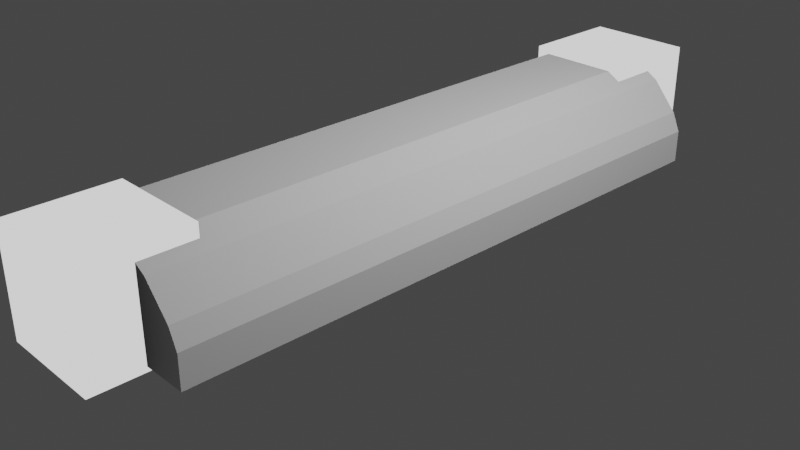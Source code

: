 # Source: Cabin.blend  (saved by Blender 3.1.7; exported with 4.5.12 LTS)
import bpy
from mathutils import Matrix  # noqa: F401  (used for matrix-valued properties, if any)

bpy.ops.wm.read_factory_settings(use_empty=True)
scene = bpy.context.scene
scene.name = 'Scene'

# ---- collections
col_collection = bpy.data.collections.new('Collection'); scene.collection.children.link(col_collection)
col_collider_collider_005 = bpy.data.collections.new('collider:collider.005')  # instanced only; not linked into the scene
col_collider_collider_006 = bpy.data.collections.new('collider:collider.006')  # instanced only; not linked into the scene
col_collider_collider_007 = bpy.data.collections.new('collider:collider.007')  # instanced only; not linked into the scene
col_collider_collider_008 = bpy.data.collections.new('collider:collider.008')  # instanced only; not linked into the scene
col_collider_collider_009 = bpy.data.collections.new('collider:collider.009')  # instanced only; not linked into the scene
col_collider_collider_010 = bpy.data.collections.new('collider:collider.010')  # instanced only; not linked into the scene
col_collider_collider_011 = bpy.data.collections.new('collider:collider.011')  # instanced only; not linked into the scene
col_collider_collider_012 = bpy.data.collections.new('collider:collider.012')  # instanced only; not linked into the scene
col_collider_collider_013 = bpy.data.collections.new('collider:collider.013')  # instanced only; not linked into the scene
col_collider_collider_014 = bpy.data.collections.new('collider:collider.014')  # instanced only; not linked into the scene
col_collider_collider_015 = bpy.data.collections.new('collider:collider.015')  # instanced only; not linked into the scene
col_collider_collider_016 = bpy.data.collections.new('collider:collider.016')  # instanced only; not linked into the scene
col_collider_collider_017 = bpy.data.collections.new('collider:collider.017')  # instanced only; not linked into the scene
col_collider_collider_018 = bpy.data.collections.new('collider:collider.018')  # instanced only; not linked into the scene
col_collider_collider_019 = bpy.data.collections.new('collider:collider.019')  # instanced only; not linked into the scene
col_collider_collider_020 = bpy.data.collections.new('collider:collider.020')  # instanced only; not linked into the scene

# ---- materials (node trees are filled in below, after node groups)
mat_material_002 = bpy.data.materials.new('Material.002')
mat_material_002.use_transparent_shadow = False

# ---- node groups
ng_color4 = bpy.data.node_groups.new('Color4', 'ShaderNodeTree')
_s = ng_color4.interface.new_socket(name='Color', in_out='OUTPUT', socket_type='NodeSocketColor')
_s = ng_color4.interface.new_socket(name='Alpha', in_out='OUTPUT', socket_type='NodeSocketFloat')
_s = ng_color4.interface.new_socket(name='Color', in_out='INPUT', socket_type='NodeSocketColor')
_s = ng_color4.interface.new_socket(name='Alpha', in_out='INPUT', socket_type='NodeSocketFloat')
_s.min_value = 1.0
_N = ng_color4.nodes; _L = ng_color4.links
n0 = _N.new('NodeGroupInput'); n0.name = 'Group Input'; n0.location = (-403, 18)
n1 = _N.new('NodeGroupOutput'); n1.name = 'Group Output'; n1.location = (154, 24)
_L.new(n0.outputs[1], n1.inputs[1])
_L.new(n0.outputs[0], n1.inputs[0])
n1.is_active_output = True

# ---- material node trees
mat_material_002.use_nodes = True; mat_material_002.node_tree.nodes.clear()
_N = mat_material_002.node_tree.nodes; _L = mat_material_002.node_tree.links
n0 = _N.new('ShaderNodeOutputMaterial'); n0.name = 'Material Output'; n0.location = (300, 300)
n1 = _N.new('ShaderNodeMixShader'); n1.name = 'Mix Shader'; n1.location = (19, 220)
n2 = _N.new('ShaderNodeLightPath'); n2.name = 'Light Path'; n2.location = (-232, 180)
n2.hide = True
n3 = _N.new('ShaderNodeEmission'); n3.name = 'Emission'; n3.location = (-210, 127)
n3.hide = True
n4 = _N.new('ShaderNodeGroup'); n4.name = '_Color'; n4.location = (-420, 126)
n4.label = '_Color'
n4.hide = True
n4.node_tree = ng_color4
n4.inputs[0].default_value = (1.0, 1.0, 1.0, 1.0)
n4.inputs[1].default_value = 1.0
_L.new(n1.outputs[0], n0.inputs[0])
_L.new(n2.outputs[0], n1.inputs[0])
_L.new(n3.outputs[0], n1.inputs[2])
_L.new(n4.outputs[0], n3.inputs[0])
_L.new(n4.outputs[1], n3.inputs[1])
n0.is_active_output = True

# ---- world
world_world = bpy.data.worlds.new('World'); scene.world = world_world
world_world.use_nodes = True; world_world.node_tree.nodes.clear()
_N = world_world.node_tree.nodes; _L = world_world.node_tree.links
n0 = _N.new('ShaderNodeOutputWorld'); n0.name = 'World Output'; n0.location = (300, 300)
n1 = _N.new('ShaderNodeBackground'); n1.name = 'Background'; n1.location = (10, 300)
n1.inputs[0].default_value = (0.05088, 0.05088, 0.05088, 1.0)
_L.new(n1.outputs[0], n0.inputs[0])
n0.is_active_output = True
world_world.color = (0.05088, 0.05088, 0.05088)
world_world.use_sun_shadow = False
world_world.sun_shadow_jitter_overblur = 0.0

# ---- cameras
cam_camera = bpy.data.cameras.new('Camera')
cam_camera.clip_end = 100.0
cam_camera.ortho_scale = 7.314

# ---- lights
light_light = bpy.data.lights.new('Light', 'POINT')
light_light.transmission_factor = 0.0
light_light.energy = 1000.0
light_light.shadow_soft_size = 0.1
light_light.shadow_maximum_resolution = 0.006
light_light.use_absolute_resolution = True

# ---- meshes
me_cube_003 = bpy.data.meshes.new('Cube.003')
me_cube_003.from_pydata([(-0.2637, -3.296, 0.05397), (-0.2637, -3.296, 0.674), (-0.2637, 3.296, 0.05397), (-0.2637, 3.296, 0.674), (0.2637, -3.296, 0.05397), (0.2637, -3.296, 0.674), (0.2637, 3.296, 0.05397), (0.2637, 3.296, 0.674), (-0.6931, 3.296, -6.855e-06), (-0.6931, -3.296, -6.855e-06), (-0.6931, -3.296, 0.8729), (-0.6931, 3.296, 0.8729), (0.6931, 3.296, 0.8729), (0.6931, 3.296, -6.855e-06), (0.6931, -3.296, -6.855e-06), (0.6931, -3.296, 0.8729), (-0.9664, 3.296, -6.855e-06), (-0.9664, -3.296, -6.855e-06), (-0.9664, -3.296, 0.5578), (-0.9664, 3.296, 0.5578), (0.9664, 3.296, 0.5578), (0.9664, 3.296, -6.855e-06), (0.9664, -3.296, -6.855e-06), (0.9664, -3.296, 0.5578), (-1.058, 3.296, -6.855e-06), (-1.058, -3.296, -6.855e-06), (-1.058, -3.296, 0.355), (-1.058, 3.296, 0.355), (1.058, 3.296, 0.355), (1.058, 3.296, -6.855e-06), (1.058, -3.296, -6.855e-06), (1.058, -3.296, 0.355), (-0.4235, -3.296, -6.855e-06), (-0.4235, -3.296, 1.03), (-0.4235, 3.296, 1.03), (-0.4235, 3.296, -6.855e-06), (0.4235, 3.296, -6.855e-06), (0.4235, 3.296, 1.03), (0.4235, -3.296, 1.03), (0.4235, -3.296, -6.855e-06)], [], [(35, 8, 9, 32), (33, 10, 11, 34), (35, 32, 39, 36), (37, 38, 33, 34), (9, 17, 18, 10), (11, 19, 16, 8), (38, 15, 14, 39), (39, 14, 13, 36), (34, 11, 8, 35), (32, 9, 10, 33), (37, 12, 15, 38), (36, 13, 12, 37), (22, 30, 29, 21), (23, 31, 30, 22), (12, 20, 23, 15), (13, 21, 20, 12), (10, 18, 19, 11), (8, 16, 17, 9), (15, 23, 22, 14), (14, 22, 21, 13), (25, 24, 27, 26), (29, 30, 31, 28), (19, 27, 24, 16), (17, 25, 26, 18), (20, 28, 31, 23), (21, 29, 28, 20), (18, 26, 27, 19), (16, 24, 25, 17), (1, 0, 32, 33), (2, 3, 34, 35), (6, 2, 35, 36), (3, 7, 37, 34), (7, 6, 36, 37), (4, 5, 38, 39), (0, 4, 39, 32), (5, 1, 33, 38)])
_uv = me_cube_003.uv_layers.new(name='UVMap')
_uv.uv.foreach_set('vector', [0.125, 0.5, 0.125, 0.5, 0.125, 0.75, 0.125, 0.75, 0.875, 0.75, 0.875, 0.75, 0.875, 0.5, 0.875, 0.5, 0.125, 0.5, 0.125, 0.75, 0.375, 0.75, 0.375, 0.5, 0.625, 0.5, 0.625, 0.75, 0.875, 0.75, 0.875, 0.5, 0.375, 1.0, 0.375, 1.0, 0.625, 1.0, 0.625, 1.0, 0.625, 0.25, 0.625, 0.25, 0.375, 0.25, 0.375, 0.25, 0.625, 0.75, 0.625, 0.75, 0.375, 0.75, 0.375, 0.75, 0.375, 0.75, 0.375, 0.75, 0.375, 0.5, 0.375, 0.5, 0.625, 0.25, 0.625, 0.25, 0.375, 0.25, 0.375, 0.25, 0.375, 1.0, 0.375, 1.0, 0.625, 1.0, 0.625, 1.0, 0.625, 0.5, 0.625, 0.5, 0.625, 0.75, 0.625, 0.75, 0.375, 0.5, 0.375, 0.5, 0.625, 0.5, 0.625, 0.5, 0.375, 0.75, 0.375, 0.75, 0.375, 0.5, 0.375, 0.5, 0.625, 0.75, 0.625, 0.75, 0.375, 0.75, 0.375, 0.75, 0.625, 0.5, 0.625, 0.5, 0.625, 0.75, 0.625, 0.75, 0.375, 0.5, 0.375, 0.5, 0.625, 0.5, 0.625, 0.5, 0.875, 0.75, 0.875, 0.75, 0.875, 0.5, 0.875, 0.5, 0.125, 0.5, 0.125, 0.5, 0.125, 0.75, 0.125, 0.75, 0.625, 0.75, 0.625, 0.75, 0.375, 0.75, 0.375, 0.75, 0.375, 0.75, 0.375, 0.75, 0.375, 0.5, 0.375, 0.5, 0.375, 0.0, 0.375, 0.25, 0.625, 0.25, 0.625, 0.0, 0.375, 0.5, 0.375, 0.75, 0.625, 0.75, 0.625, 0.5, 0.625, 0.25, 0.625, 0.25, 0.375, 0.25, 0.375, 0.25, 0.375, 1.0, 0.375, 1.0, 0.625, 1.0, 0.625, 1.0, 0.625, 0.5, 0.625, 0.5, 0.625, 0.75, 0.625, 0.75, 0.375, 0.5, 0.375, 0.5, 0.625, 0.5, 0.625, 0.5, 0.875, 0.75, 0.875, 0.75, 0.875, 0.5, 0.875, 0.5, 0.125, 0.5, 0.125, 0.5, 0.125, 0.75, 0.125, 0.75, 0.6119, 0.9841, 0.3881, 0.9841, 0.375, 1.0, 0.625, 1.0, 0.3881, 0.2659, 0.6119, 0.2659, 0.625, 0.25, 0.375, 0.25, 0.3881, 0.4841, 0.3881, 0.2659, 0.375, 0.25, 0.375, 0.5, 0.6119, 0.2659, 0.6119, 0.4841, 0.625, 0.5, 0.625, 0.25, 0.6119, 0.4841, 0.3881, 0.4841, 0.375, 0.5, 0.625, 0.5, 0.3881, 0.7659, 0.6119, 0.7659, 0.625, 0.75, 0.375, 0.75, 0.3881, 0.9841, 0.3881, 0.7659, 0.375, 0.75, 0.375, 1.0, 0.6119, 0.7659, 0.6119, 0.9841, 0.625, 1.0, 0.625, 0.75])
me_cube_003.use_remesh_fix_poles = True
me_cube_003.use_remesh_preserve_attributes = False
me_cube_003.update()
me_cube_004 = bpy.data.meshes.new('Cube.004')
me_cube_004.from_pydata([(-0.5717, -3.85, -0.05267), (-0.5717, -3.85, 1.091), (-0.5717, -2.707, -0.05267), (-0.5717, -2.707, 1.091), (0.5717, -3.85, -0.05267), (0.5717, -3.85, 1.091), (0.5717, -2.707, -0.05267), (0.5717, -2.707, 1.091)], [], [(0, 1, 3, 2), (2, 3, 7, 6), (6, 7, 5, 4), (4, 5, 1, 0), (2, 6, 4, 0), (7, 3, 1, 5)])
_uv = me_cube_004.uv_layers.new(name='UVMap')
_uv.uv.foreach_set('vector', [0.375, 0.0, 0.625, 0.0, 0.625, 0.25, 0.375, 0.25, 0.375, 0.25, 0.625, 0.25, 0.625, 0.5, 0.375, 0.5, 0.375, 0.5, 0.625, 0.5, 0.625, 0.75, 0.375, 0.75, 0.375, 0.75, 0.625, 0.75, 0.625, 1.0, 0.375, 1.0, 0.125, 0.5, 0.375, 0.5, 0.375, 0.75, 0.125, 0.75, 0.625, 0.5, 0.875, 0.5, 0.875, 0.75, 0.625, 0.75])
me_cube_004.materials.append(mat_material_002)
me_cube_004.use_remesh_fix_poles = True
me_cube_004.use_remesh_preserve_attributes = False
me_cube_004.update()
me_cube_005 = bpy.data.meshes.new('Cube.005')
me_cube_005.from_pydata([(-0.5717, -3.85, -0.05267), (-0.5717, -3.85, 1.091), (-0.5717, -2.707, -0.05267), (-0.5717, -2.707, 1.091), (0.5717, -3.85, -0.05267), (0.5717, -3.85, 1.091), (0.5717, -2.707, -0.05267), (0.5717, -2.707, 1.091)], [], [(0, 1, 3, 2), (2, 3, 7, 6), (6, 7, 5, 4), (4, 5, 1, 0), (2, 6, 4, 0), (7, 3, 1, 5)])
_uv = me_cube_005.uv_layers.new(name='UVMap')
_uv.uv.foreach_set('vector', [0.375, 0.0, 0.625, 0.0, 0.625, 0.25, 0.375, 0.25, 0.375, 0.25, 0.625, 0.25, 0.625, 0.5, 0.375, 0.5, 0.375, 0.5, 0.625, 0.5, 0.625, 0.75, 0.375, 0.75, 0.375, 0.75, 0.625, 0.75, 0.625, 1.0, 0.375, 1.0, 0.125, 0.5, 0.375, 0.5, 0.375, 0.75, 0.125, 0.75, 0.625, 0.5, 0.875, 0.5, 0.875, 0.75, 0.625, 0.75])
me_cube_005.materials.append(mat_material_002)
me_cube_005.use_remesh_fix_poles = True
me_cube_005.use_remesh_preserve_attributes = False
me_cube_005.update()
me_collider_005 = bpy.data.meshes.new('collider.005')
me_collider_005.from_pydata([(0.6324, 6.194, -1.058), (0.6324, 6.194, -0.1816), (0.6324, 6.587, -0.1816), (0.6324, 6.587, -1.058), (2.118, 6.587, -1.058), (2.118, 6.587, -0.1816), (2.118, 6.194, -0.1816), (2.118, 6.194, -1.058)], [(0, 1), (1, 2), (2, 3), (3, 4), (4, 5), (5, 6), (6, 7), (7, 0), (6, 1), (5, 2), (7, 4), (3, 0)], [])
me_collider_005.use_remesh_fix_poles = True
me_collider_005.use_remesh_preserve_attributes = False
me_collider_005.update()
me_collider_006 = bpy.data.meshes.new('collider.006')
me_collider_006.from_pydata([(0.6324, 4.015, -1.058), (0.6324, 4.015, -0.1816), (0.6324, 5.022, -0.1816), (0.6324, 5.022, -1.058), (2.25, 5.022, -1.058), (2.25, 5.022, -0.1816), (2.25, 4.015, -0.1816), (2.25, 4.015, -1.058)], [(0, 1), (1, 2), (2, 3), (3, 4), (4, 5), (5, 6), (6, 7), (7, 0), (6, 1), (5, 2), (7, 4), (3, 0)], [])
me_collider_006.use_remesh_fix_poles = True
me_collider_006.use_remesh_preserve_attributes = False
me_collider_006.update()
me_collider_007 = bpy.data.meshes.new('collider.007')
me_collider_007.from_pydata([(-2.25, 4.015, -1.058), (-2.25, 4.015, -0.1816), (-2.25, 5.022, -0.1816), (-2.25, 5.022, -1.058), (-0.6324, 5.022, -1.058), (-0.6324, 5.022, -0.1816), (-0.6324, 4.015, -0.1816), (-0.6324, 4.015, -1.058)], [(0, 1), (1, 2), (2, 3), (3, 4), (4, 5), (5, 6), (6, 7), (7, 0), (6, 1), (5, 2), (7, 4), (3, 0)], [])
me_collider_007.use_remesh_fix_poles = True
me_collider_007.use_remesh_preserve_attributes = False
me_collider_007.update()
me_collider_008 = bpy.data.meshes.new('collider.008')
me_collider_008.from_pydata([(-2.25, 6.194, -1.058), (-2.25, 6.194, -0.1816), (-2.25, 6.587, -0.1816), (-2.25, 6.587, -1.058), (-0.6324, 6.587, -1.058), (-0.6324, 6.587, -0.1816), (-0.6324, 6.194, -0.1816), (-0.6324, 6.194, -1.058)], [(0, 1), (1, 2), (2, 3), (3, 4), (4, 5), (5, 6), (6, 7), (7, 0), (6, 1), (5, 2), (7, 4), (3, 0)], [])
me_collider_008.use_remesh_fix_poles = True
me_collider_008.use_remesh_preserve_attributes = False
me_collider_008.update()
me_collider_009 = bpy.data.meshes.new('collider.009')
me_collider_009.from_pydata([(0.6324, 1.595, -1.058), (0.6324, 1.595, -0.1816), (0.6324, 2.945, -0.1816), (0.6324, 2.945, -1.058), (2.209, 2.945, -1.058), (2.209, 2.945, -0.1816), (2.209, 1.595, -0.1816), (2.209, 1.595, -1.058)], [(0, 1), (1, 2), (2, 3), (3, 4), (4, 5), (5, 6), (6, 7), (7, 0), (6, 1), (5, 2), (7, 4), (3, 0)], [])
me_collider_009.use_remesh_fix_poles = True
me_collider_009.use_remesh_preserve_attributes = False
me_collider_009.update()
me_collider_010 = bpy.data.meshes.new('collider.010')
me_collider_010.from_pydata([(-2.209, 1.131, -1.058), (-2.209, 1.131, -0.1816), (-2.209, 2.945, -0.1816), (-2.209, 2.945, -1.058), (-0.6324, 2.945, -1.058), (-0.6324, 2.945, -0.1816), (-0.6324, 1.131, -0.1816), (-0.6324, 1.131, -1.058)], [(0, 1), (1, 2), (2, 3), (3, 4), (4, 5), (5, 6), (6, 7), (7, 0), (6, 1), (5, 2), (7, 4), (3, 0)], [])
me_collider_010.use_remesh_fix_poles = True
me_collider_010.use_remesh_preserve_attributes = False
me_collider_010.update()
me_collider_011 = bpy.data.meshes.new('collider.011')
me_collider_011.from_pydata([(-1.253, -1.08, -1.058), (-1.253, -1.08, -0.7711), (-1.253, 1.08, -0.7711), (-1.253, 1.08, -1.058), (-0.6324, 1.08, -1.058), (-0.6324, 1.08, -0.7711), (-0.6324, -1.08, -0.7711), (-0.6324, -1.08, -1.058)], [(0, 1), (1, 2), (2, 3), (3, 4), (4, 5), (5, 6), (6, 7), (7, 0), (6, 1), (5, 2), (7, 4), (3, 0)], [])
me_collider_011.use_remesh_fix_poles = True
me_collider_011.use_remesh_preserve_attributes = False
me_collider_011.update()
me_collider_012 = bpy.data.meshes.new('collider.012')
me_collider_012.from_pydata([(1.009, -1.519, -1.058), (1.009, -1.519, -0.5704), (1.009, 1.519, -0.5704), (1.009, 1.519, -1.058), (1.71, 1.519, -1.058), (1.71, 1.519, -0.5704), (1.71, -1.519, -0.5704), (1.71, -1.519, -1.058)], [(0, 1), (1, 2), (2, 3), (3, 4), (4, 5), (5, 6), (6, 7), (7, 0), (6, 1), (5, 2), (7, 4), (3, 0)], [])
me_collider_012.use_remesh_fix_poles = True
me_collider_012.use_remesh_preserve_attributes = False
me_collider_012.update()
me_collider_013 = bpy.data.meshes.new('collider.013')
me_collider_013.from_pydata([(-2.25, -1.08, -1.058), (-2.25, -1.08, -0.2517), (-2.25, 1.08, -0.2517), (-2.25, 1.08, -1.058), (-1.304, 1.08, -1.058), (-1.304, 1.08, -0.2517), (-1.304, -1.08, -0.2517), (-1.304, -1.08, -1.058)], [(0, 1), (1, 2), (2, 3), (3, 4), (4, 5), (5, 6), (6, 7), (7, 0), (6, 1), (5, 2), (7, 4), (3, 0)], [])
me_collider_013.use_remesh_fix_poles = True
me_collider_013.use_remesh_preserve_attributes = False
me_collider_013.update()
me_collider_014 = bpy.data.meshes.new('collider.014')
me_collider_014.from_pydata([(-2.25, -2.85, -1.058), (-2.25, -2.85, -0.1816), (-2.25, -1.131, -0.1816), (-2.25, -1.131, -1.058), (-0.6324, -1.131, -1.058), (-0.6324, -1.131, -0.1816), (-0.6324, -2.85, -0.1816), (-0.6324, -2.85, -1.058)], [(0, 1), (1, 2), (2, 3), (3, 4), (4, 5), (5, 6), (6, 7), (7, 0), (6, 1), (5, 2), (7, 4), (3, 0)], [])
me_collider_014.use_remesh_fix_poles = True
me_collider_014.use_remesh_preserve_attributes = False
me_collider_014.update()
me_collider_015 = bpy.data.meshes.new('collider.015')
me_collider_015.from_pydata([(0.6324, -2.85, -1.058), (0.6324, -2.85, -0.1816), (0.6324, -1.595, -0.1816), (0.6324, -1.595, -1.058), (2.25, -1.595, -1.058), (2.25, -1.595, -0.1816), (2.25, -2.85, -0.1816), (2.25, -2.85, -1.058)], [(0, 1), (1, 2), (2, 3), (3, 4), (4, 5), (5, 6), (6, 7), (7, 0), (6, 1), (5, 2), (7, 4), (3, 0)], [])
me_collider_015.use_remesh_fix_poles = True
me_collider_015.use_remesh_preserve_attributes = False
me_collider_015.update()
me_collider_016 = bpy.data.meshes.new('collider.016')
me_collider_016.from_pydata([(-2.25, -4.953, -1.058), (-2.25, -4.953, -0.1816), (-2.25, -3.92, -0.1816), (-2.25, -3.92, -1.058), (-0.7086, -3.92, -1.058), (-0.7086, -3.92, -0.1816), (-0.7086, -4.953, -0.1816), (-0.7086, -4.953, -1.058)], [(0, 1), (1, 2), (2, 3), (3, 4), (4, 5), (5, 6), (6, 7), (7, 0), (6, 1), (5, 2), (7, 4), (3, 0)], [])
me_collider_016.use_remesh_fix_poles = True
me_collider_016.use_remesh_preserve_attributes = False
me_collider_016.update()
me_collider_017 = bpy.data.meshes.new('collider.017')
me_collider_017.from_pydata([(0.6324, -4.953, -1.058), (0.6324, -4.953, -0.1816), (0.6324, -3.92, -0.1816), (0.6324, -3.92, -1.058), (2.25, -3.92, -1.058), (2.25, -3.92, -0.1816), (2.25, -4.953, -0.1816), (2.25, -4.953, -1.058)], [(0, 1), (1, 2), (2, 3), (3, 4), (4, 5), (5, 6), (6, 7), (7, 0), (6, 1), (5, 2), (7, 4), (3, 0)], [])
me_collider_017.use_remesh_fix_poles = True
me_collider_017.use_remesh_preserve_attributes = False
me_collider_017.update()
me_collider_018 = bpy.data.meshes.new('collider.018')
me_collider_018.from_pydata([(0.6324, -6.587, -1.058), (0.6324, -6.587, -0.1816), (0.6324, -6.022, -0.1816), (0.6324, -6.022, -1.058), (2.25, -6.022, -1.058), (2.25, -6.022, -0.1816), (2.25, -6.587, -0.1816), (2.25, -6.587, -1.058)], [(0, 1), (1, 2), (2, 3), (3, 4), (4, 5), (5, 6), (6, 7), (7, 0), (6, 1), (5, 2), (7, 4), (3, 0)], [])
me_collider_018.use_remesh_fix_poles = True
me_collider_018.use_remesh_preserve_attributes = False
me_collider_018.update()
me_collider_019 = bpy.data.meshes.new('collider.019')
me_collider_019.from_pydata([(-2.25, -6.587, -1.058), (-2.25, -6.587, -0.1816), (-2.25, -6.022, -0.1816), (-2.25, -6.022, -1.058), (-0.6324, -6.022, -1.058), (-0.6324, -6.022, -0.1816), (-0.6324, -6.587, -0.1816), (-0.6324, -6.587, -1.058)], [(0, 1), (1, 2), (2, 3), (3, 4), (4, 5), (5, 6), (6, 7), (7, 0), (6, 1), (5, 2), (7, 4), (3, 0)], [])
me_collider_019.use_remesh_fix_poles = True
me_collider_019.use_remesh_preserve_attributes = False
me_collider_019.update()
me_collider_020 = bpy.data.meshes.new('collider.020')
me_collider_020.from_pydata([(-0.5449, -0.7509, -1.058), (-0.5449, -0.7509, -0.5011), (-0.5449, 0.7509, -0.5011), (-0.5449, 0.7509, -1.058), (0.1692, 0.7509, -1.058), (0.1692, 0.7509, -0.5011), (0.1692, -0.7509, -0.5011), (0.1692, -0.7509, -1.058)], [(0, 1), (1, 2), (2, 3), (3, 4), (4, 5), (5, 6), (6, 7), (7, 0), (6, 1), (5, 2), (7, 4), (3, 0)], [])
me_collider_020.use_remesh_fix_poles = True
me_collider_020.use_remesh_preserve_attributes = False
me_collider_020.update()

# ---- objects
ob_light = bpy.data.objects.new('Light', light_light)
ob_camera = bpy.data.objects.new('Camera', cam_camera)
ob_freeiva = bpy.data.objects.new('FreeIva', None)
ob_shellcollider = bpy.data.objects.new('shellCollider', me_cube_003)
ob_collider_005 = bpy.data.objects.new('collider.005', None)
ob_collider_006 = bpy.data.objects.new('collider.006', None)
ob_collider_007 = bpy.data.objects.new('collider.007', None)
ob_collider_008 = bpy.data.objects.new('collider.008', None)
ob_collider_009 = bpy.data.objects.new('collider.009', None)
ob_collider_010 = bpy.data.objects.new('collider.010', None)
ob_collider_011 = bpy.data.objects.new('collider.011', None)
ob_collider_012 = bpy.data.objects.new('collider.012', None)
ob_collider_013 = bpy.data.objects.new('collider.013', None)
ob_collider_014 = bpy.data.objects.new('collider.014', None)
ob_collider_015 = bpy.data.objects.new('collider.015', None)
ob_collider_016 = bpy.data.objects.new('collider.016', None)
ob_collider_017 = bpy.data.objects.new('collider.017', None)
ob_collider_018 = bpy.data.objects.new('collider.018', None)
ob_collider_019 = bpy.data.objects.new('collider.019', None)
ob_collider_020 = bpy.data.objects.new('collider.020', None)
ob_cutout01 = bpy.data.objects.new('cutout01', me_cube_004)
ob_cutout02 = bpy.data.objects.new('cutout02', me_cube_005)
ob_mesh_collider_005 = bpy.data.objects.new('mesh:collider.005', me_collider_005)
ob_mesh_collider_006 = bpy.data.objects.new('mesh:collider.006', me_collider_006)
ob_mesh_collider_007 = bpy.data.objects.new('mesh:collider.007', me_collider_007)
ob_mesh_collider_008 = bpy.data.objects.new('mesh:collider.008', me_collider_008)
ob_mesh_collider_009 = bpy.data.objects.new('mesh:collider.009', me_collider_009)
ob_mesh_collider_010 = bpy.data.objects.new('mesh:collider.010', me_collider_010)
ob_mesh_collider_011 = bpy.data.objects.new('mesh:collider.011', me_collider_011)
ob_mesh_collider_012 = bpy.data.objects.new('mesh:collider.012', me_collider_012)
ob_mesh_collider_013 = bpy.data.objects.new('mesh:collider.013', me_collider_013)
ob_mesh_collider_014 = bpy.data.objects.new('mesh:collider.014', me_collider_014)
ob_mesh_collider_015 = bpy.data.objects.new('mesh:collider.015', me_collider_015)
ob_mesh_collider_016 = bpy.data.objects.new('mesh:collider.016', me_collider_016)
ob_mesh_collider_017 = bpy.data.objects.new('mesh:collider.017', me_collider_017)
ob_mesh_collider_018 = bpy.data.objects.new('mesh:collider.018', me_collider_018)
ob_mesh_collider_019 = bpy.data.objects.new('mesh:collider.019', me_collider_019)
ob_mesh_collider_020 = bpy.data.objects.new('mesh:collider.020', me_collider_020)

# ---- transforms, parenting, visibility, modifiers, constraints
ob_light.location = (4.076, 1.005, 5.904)
ob_light.rotation_euler = (0.6503, 0.05522, 1.866)
ob_light.lock_rotations_4d = False
ob_light.empty_display_type = 'ARROWS'
ob_light.color = (0.0, 0.0, 0.0, 0.0)
ob_light.lineart.crease_threshold = 0.0
ob_camera.location = (7.359, -6.926, 4.958)
ob_camera.rotation_euler = (1.109, 0.0, 0.8149)
ob_camera.lock_rotations_4d = False
ob_camera.empty_display_type = 'ARROWS'
ob_camera.color = (0.0, 0.0, 0.0, 0.0)
ob_camera.display_type = 'WIRE'
ob_camera.lineart.crease_threshold = 0.0
ob_freeiva.location = (0.0, 0.0, 0.0)
ob_shellcollider.parent = ob_freeiva
ob_shellcollider.location = (0.0, 0.0, 0.0)
ob_collider_005.parent = ob_freeiva
ob_collider_005.location = (0.0, 0.0, 0.5291)
ob_collider_005.rotation_euler = (0.0, 0.0, -3.142)
ob_collider_005.scale = (0.5, 0.5, 0.5)
ob_collider_005.empty_display_type = 'ARROWS'
ob_collider_005.empty_display_size = 0.3
ob_collider_005.instance_type = 'COLLECTION'
ob_collider_006.parent = ob_freeiva
ob_collider_006.location = (0.0, 0.0, 0.5291)
ob_collider_006.rotation_euler = (0.0, 0.0, -3.142)
ob_collider_006.scale = (0.5, 0.5, 0.5)
ob_collider_006.empty_display_type = 'ARROWS'
ob_collider_006.empty_display_size = 0.3
ob_collider_006.instance_type = 'COLLECTION'
ob_collider_007.parent = ob_freeiva
ob_collider_007.location = (0.0, 0.0, 0.5291)
ob_collider_007.rotation_euler = (0.0, 0.0, -3.142)
ob_collider_007.scale = (0.5, 0.5, 0.5)
ob_collider_007.empty_display_type = 'ARROWS'
ob_collider_007.empty_display_size = 0.3
ob_collider_007.instance_type = 'COLLECTION'
ob_collider_008.parent = ob_freeiva
ob_collider_008.location = (0.0, 0.0, 0.5291)
ob_collider_008.rotation_euler = (0.0, 0.0, -3.142)
ob_collider_008.scale = (0.5, 0.5, 0.5)
ob_collider_008.empty_display_type = 'ARROWS'
ob_collider_008.empty_display_size = 0.3
ob_collider_008.instance_type = 'COLLECTION'
ob_collider_009.parent = ob_freeiva
ob_collider_009.location = (0.0, 0.0, 0.5291)
ob_collider_009.rotation_euler = (0.0, 0.0, -3.142)
ob_collider_009.scale = (0.5, 0.5, 0.5)
ob_collider_009.empty_display_type = 'ARROWS'
ob_collider_009.empty_display_size = 0.3
ob_collider_009.instance_type = 'COLLECTION'
ob_collider_010.parent = ob_freeiva
ob_collider_010.location = (0.0, 0.0, 0.5291)
ob_collider_010.rotation_euler = (0.0, 0.0, -3.142)
ob_collider_010.scale = (0.5, 0.5, 0.5)
ob_collider_010.empty_display_type = 'ARROWS'
ob_collider_010.empty_display_size = 0.3
ob_collider_010.instance_type = 'COLLECTION'
ob_collider_011.parent = ob_freeiva
ob_collider_011.location = (0.0, 0.0, 0.5291)
ob_collider_011.rotation_euler = (0.0, 0.0, -3.142)
ob_collider_011.scale = (0.5, 0.5, 0.5)
ob_collider_011.empty_display_type = 'ARROWS'
ob_collider_011.empty_display_size = 0.3
ob_collider_011.instance_type = 'COLLECTION'
ob_collider_012.parent = ob_freeiva
ob_collider_012.location = (0.0, 0.0, 0.5291)
ob_collider_012.rotation_euler = (0.0, 0.0, -3.142)
ob_collider_012.scale = (0.5, 0.5, 0.5)
ob_collider_012.empty_display_type = 'ARROWS'
ob_collider_012.empty_display_size = 0.3
ob_collider_012.instance_type = 'COLLECTION'
ob_collider_013.parent = ob_freeiva
ob_collider_013.location = (0.0, 0.0, 0.5291)
ob_collider_013.rotation_euler = (0.0, 0.0, -3.142)
ob_collider_013.scale = (0.5, 0.5, 0.5)
ob_collider_013.empty_display_type = 'ARROWS'
ob_collider_013.empty_display_size = 0.3
ob_collider_013.instance_type = 'COLLECTION'
ob_collider_014.parent = ob_freeiva
ob_collider_014.location = (0.0, 0.0, 0.5291)
ob_collider_014.rotation_euler = (0.0, 0.0, -3.142)
ob_collider_014.scale = (0.5, 0.5, 0.5)
ob_collider_014.empty_display_type = 'ARROWS'
ob_collider_014.empty_display_size = 0.3
ob_collider_014.instance_type = 'COLLECTION'
ob_collider_015.parent = ob_freeiva
ob_collider_015.location = (0.0, 0.0, 0.5291)
ob_collider_015.rotation_euler = (0.0, 0.0, -3.142)
ob_collider_015.scale = (0.5, 0.5, 0.5)
ob_collider_015.empty_display_type = 'ARROWS'
ob_collider_015.empty_display_size = 0.3
ob_collider_015.instance_type = 'COLLECTION'
ob_collider_016.parent = ob_freeiva
ob_collider_016.location = (0.0, 0.0, 0.5291)
ob_collider_016.rotation_euler = (0.0, 0.0, -3.142)
ob_collider_016.scale = (0.5, 0.5, 0.5)
ob_collider_016.empty_display_type = 'ARROWS'
ob_collider_016.empty_display_size = 0.3
ob_collider_016.instance_type = 'COLLECTION'
ob_collider_017.parent = ob_freeiva
ob_collider_017.location = (0.0, 0.0, 0.5291)
ob_collider_017.rotation_euler = (0.0, 0.0, -3.142)
ob_collider_017.scale = (0.5, 0.5, 0.5)
ob_collider_017.empty_display_type = 'ARROWS'
ob_collider_017.empty_display_size = 0.3
ob_collider_017.instance_type = 'COLLECTION'
ob_collider_018.parent = ob_freeiva
ob_collider_018.location = (0.0, 0.0, 0.5291)
ob_collider_018.rotation_euler = (0.0, 0.0, -3.142)
ob_collider_018.scale = (0.5, 0.5, 0.5)
ob_collider_018.empty_display_type = 'ARROWS'
ob_collider_018.empty_display_size = 0.3
ob_collider_018.instance_type = 'COLLECTION'
ob_collider_019.parent = ob_freeiva
ob_collider_019.location = (0.0, 0.0, 0.5291)
ob_collider_019.rotation_euler = (0.0, 0.0, -3.142)
ob_collider_019.scale = (0.5, 0.5, 0.5)
ob_collider_019.empty_display_type = 'ARROWS'
ob_collider_019.empty_display_size = 0.3
ob_collider_019.instance_type = 'COLLECTION'
ob_collider_020.parent = ob_freeiva
ob_collider_020.location = (0.0, 0.0, 0.5291)
ob_collider_020.rotation_euler = (0.0, 0.0, -3.142)
ob_collider_020.scale = (0.5, 0.5, 0.5)
ob_collider_020.empty_display_type = 'ARROWS'
ob_collider_020.empty_display_size = 0.3
ob_collider_020.instance_type = 'COLLECTION'
ob_cutout01.parent = ob_freeiva
ob_cutout01.location = (0.0, 0.0, 0.0)
ob_cutout02.parent = ob_freeiva
ob_cutout02.location = (0.0, 6.608, 0.0)
ob_mesh_collider_005.location = (0.0, 0.0, 0.0)
ob_mesh_collider_006.location = (0.0, 0.0, 0.0)
ob_mesh_collider_007.location = (0.0, 0.0, 0.0)
ob_mesh_collider_008.location = (0.0, 0.0, 0.0)
ob_mesh_collider_009.location = (0.0, 0.0, 0.0)
ob_mesh_collider_010.location = (0.0, 0.0, 0.0)
ob_mesh_collider_011.location = (0.0, 0.0, 0.0)
ob_mesh_collider_012.location = (0.0, 0.0, 0.0)
ob_mesh_collider_013.location = (0.0, 0.0, 0.0)
ob_mesh_collider_014.location = (0.0, 0.0, 0.0)
ob_mesh_collider_015.location = (0.0, 0.0, 0.0)
ob_mesh_collider_016.location = (0.0, 0.0, 0.0)
ob_mesh_collider_017.location = (0.0, 0.0, 0.0)
ob_mesh_collider_018.location = (0.0, 0.0, 0.0)
ob_mesh_collider_019.location = (0.0, 0.0, 0.0)
ob_mesh_collider_020.location = (0.0, 0.0, 0.0)
ob_collider_005.instance_collection = col_collider_collider_005
ob_collider_006.instance_collection = col_collider_collider_006
ob_collider_007.instance_collection = col_collider_collider_007
ob_collider_008.instance_collection = col_collider_collider_008
ob_collider_009.instance_collection = col_collider_collider_009
ob_collider_010.instance_collection = col_collider_collider_010
ob_collider_011.instance_collection = col_collider_collider_011
ob_collider_012.instance_collection = col_collider_collider_012
ob_collider_013.instance_collection = col_collider_collider_013
ob_collider_014.instance_collection = col_collider_collider_014
ob_collider_015.instance_collection = col_collider_collider_015
ob_collider_016.instance_collection = col_collider_collider_016
ob_collider_017.instance_collection = col_collider_collider_017
ob_collider_018.instance_collection = col_collider_collider_018
ob_collider_019.instance_collection = col_collider_collider_019
ob_collider_020.instance_collection = col_collider_collider_020

# ---- collection membership
col_collection.objects.link(ob_light)
col_collection.objects.link(ob_camera)
col_collection.objects.link(ob_freeiva)
col_collection.objects.link(ob_shellcollider)
col_collection.objects.link(ob_collider_005)
col_collection.objects.link(ob_collider_006)
col_collection.objects.link(ob_collider_007)
col_collection.objects.link(ob_collider_008)
col_collection.objects.link(ob_collider_009)
col_collection.objects.link(ob_collider_010)
col_collection.objects.link(ob_collider_011)
col_collection.objects.link(ob_collider_012)
col_collection.objects.link(ob_collider_013)
col_collection.objects.link(ob_collider_014)
col_collection.objects.link(ob_collider_015)
col_collection.objects.link(ob_collider_016)
col_collection.objects.link(ob_collider_017)
col_collection.objects.link(ob_collider_018)
col_collection.objects.link(ob_collider_019)
col_collection.objects.link(ob_collider_020)
col_collection.objects.link(ob_cutout01)
col_collection.objects.link(ob_cutout02)
col_collider_collider_005.objects.link(ob_mesh_collider_005)
col_collider_collider_006.objects.link(ob_mesh_collider_006)
col_collider_collider_007.objects.link(ob_mesh_collider_007)
col_collider_collider_008.objects.link(ob_mesh_collider_008)
col_collider_collider_009.objects.link(ob_mesh_collider_009)
col_collider_collider_010.objects.link(ob_mesh_collider_010)
col_collider_collider_011.objects.link(ob_mesh_collider_011)
col_collider_collider_012.objects.link(ob_mesh_collider_012)
col_collider_collider_013.objects.link(ob_mesh_collider_013)
col_collider_collider_014.objects.link(ob_mesh_collider_014)
col_collider_collider_015.objects.link(ob_mesh_collider_015)
col_collider_collider_016.objects.link(ob_mesh_collider_016)
col_collider_collider_017.objects.link(ob_mesh_collider_017)
col_collider_collider_018.objects.link(ob_mesh_collider_018)
col_collider_collider_019.objects.link(ob_mesh_collider_019)
col_collider_collider_020.objects.link(ob_mesh_collider_020)

# ---- scene / render settings (as saved in the file)
scene.camera = ob_camera
scene.frame_start = 1; scene.frame_end = 250; scene.frame_set(2)
scene.render.engine = 'BLENDER_EEVEE_NEXT'
scene.cycles.sampling_pattern = 'TABULATED_SOBOL'
scene.cycles.use_light_tree = False
scene.view_settings.view_transform = 'Filmic'
bpy.context.view_layer.update()
